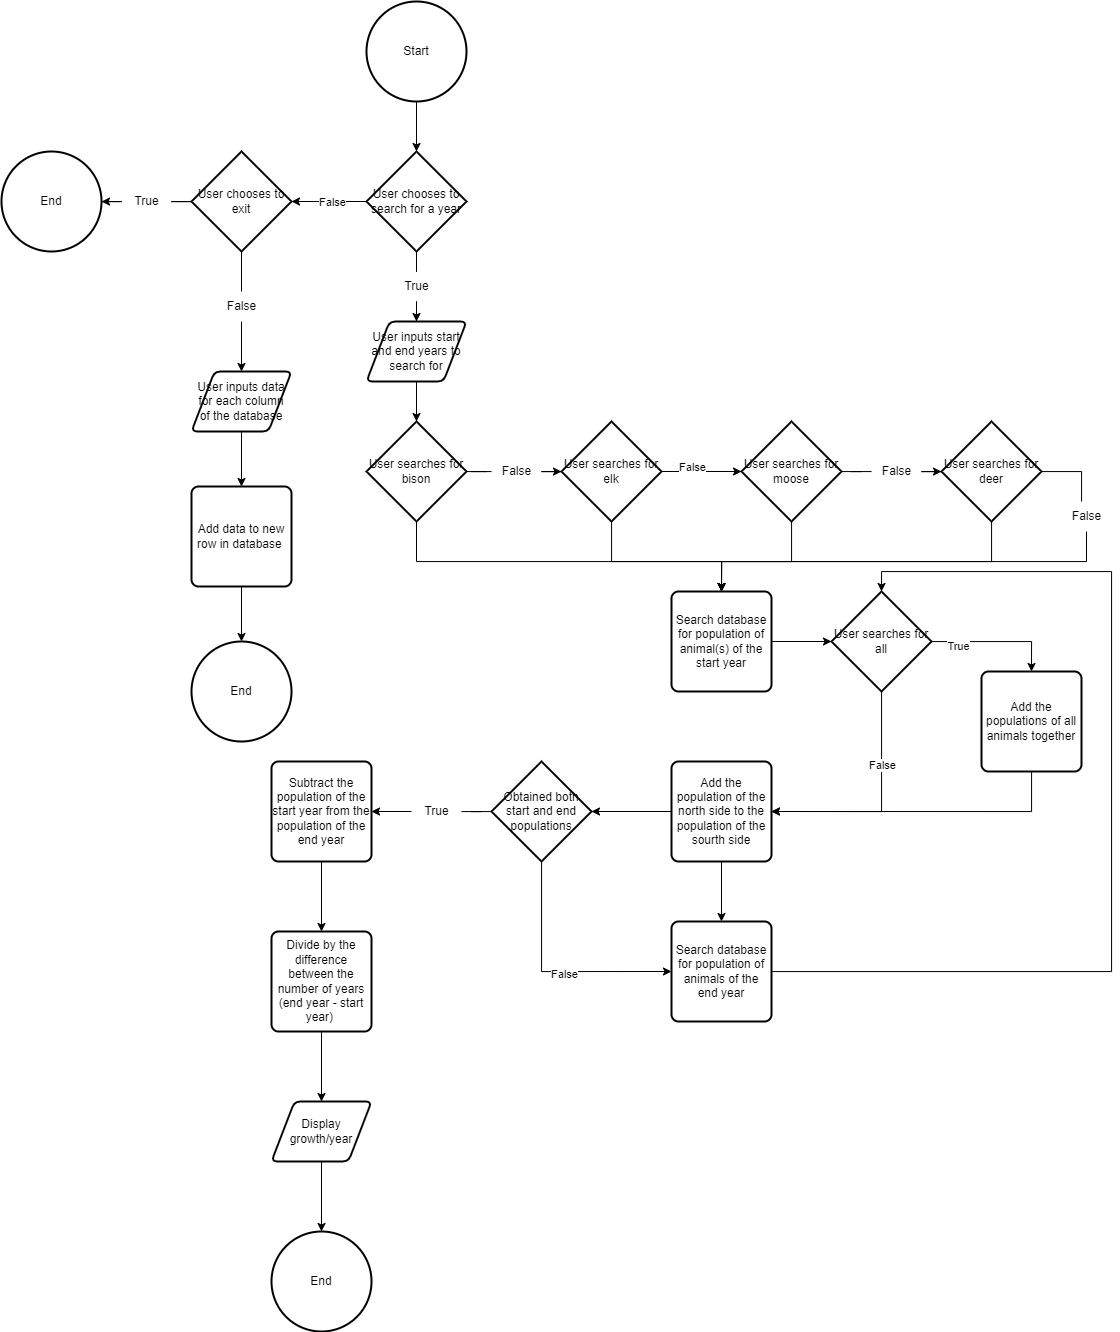

The diagram above was exported from draw.io. Its source (the exported page's mxGraphModel, read from the mxfile embedded in the PNG):
<mxGraphModel dx="1363" dy="571" grid="1" gridSize="10" guides="1" tooltips="1" connect="1" arrows="1" fold="1" page="1" pageScale="1" pageWidth="850" pageHeight="1100" math="0" shadow="0">
  <root>
    <mxCell id="0" />
    <mxCell id="1" parent="0" />
    <mxCell id="vgofX0Snc9AmOgygrBF7-3" value="" style="edgeStyle=orthogonalEdgeStyle;rounded=0;orthogonalLoop=1;jettySize=auto;html=1;" parent="1" source="vgofX0Snc9AmOgygrBF7-1" target="vgofX0Snc9AmOgygrBF7-2" edge="1">
      <mxGeometry relative="1" as="geometry" />
    </mxCell>
    <mxCell id="vgofX0Snc9AmOgygrBF7-1" value="Start" style="strokeWidth=2;html=1;shape=mxgraph.flowchart.start_2;whiteSpace=wrap;" parent="1" vertex="1">
      <mxGeometry x="375" y="20" width="100" height="100" as="geometry" />
    </mxCell>
    <mxCell id="vgofX0Snc9AmOgygrBF7-5" value="" style="edgeStyle=orthogonalEdgeStyle;rounded=0;orthogonalLoop=1;jettySize=auto;html=1;" parent="1" source="vgofX0Snc9AmOgygrBF7-2" target="vgofX0Snc9AmOgygrBF7-4" edge="1">
      <mxGeometry relative="1" as="geometry" />
    </mxCell>
    <mxCell id="vgofX0Snc9AmOgygrBF7-6" value="False" style="edgeLabel;html=1;align=center;verticalAlign=middle;resizable=0;points=[];" parent="vgofX0Snc9AmOgygrBF7-5" connectable="0" vertex="1">
      <mxGeometry x="-0.2444" y="-3" relative="1" as="geometry">
        <mxPoint x="-7" y="3" as="offset" />
      </mxGeometry>
    </mxCell>
    <mxCell id="muZ1k_HDTVF7WOW7JURr-6" value="" style="edgeStyle=orthogonalEdgeStyle;rounded=0;orthogonalLoop=1;jettySize=auto;html=1;startArrow=none;" edge="1" parent="1" source="muZ1k_HDTVF7WOW7JURr-7" target="muZ1k_HDTVF7WOW7JURr-1">
      <mxGeometry relative="1" as="geometry" />
    </mxCell>
    <mxCell id="vgofX0Snc9AmOgygrBF7-2" value="User chooses to search for a year" style="strokeWidth=2;html=1;shape=mxgraph.flowchart.decision;whiteSpace=wrap;" parent="1" vertex="1">
      <mxGeometry x="375" y="170" width="100" height="100" as="geometry" />
    </mxCell>
    <mxCell id="vgofX0Snc9AmOgygrBF7-8" value="" style="edgeStyle=orthogonalEdgeStyle;rounded=0;orthogonalLoop=1;jettySize=auto;html=1;startArrow=none;" parent="1" source="vgofX0Snc9AmOgygrBF7-9" target="vgofX0Snc9AmOgygrBF7-7" edge="1">
      <mxGeometry relative="1" as="geometry" />
    </mxCell>
    <mxCell id="muZ1k_HDTVF7WOW7JURr-66" value="" style="edgeStyle=orthogonalEdgeStyle;rounded=0;orthogonalLoop=1;jettySize=auto;html=1;startArrow=none;" edge="1" parent="1" source="muZ1k_HDTVF7WOW7JURr-68" target="muZ1k_HDTVF7WOW7JURr-65">
      <mxGeometry relative="1" as="geometry" />
    </mxCell>
    <mxCell id="vgofX0Snc9AmOgygrBF7-4" value="User chooses to exit" style="strokeWidth=2;html=1;shape=mxgraph.flowchart.decision;whiteSpace=wrap;" parent="1" vertex="1">
      <mxGeometry x="200" y="170" width="100" height="100" as="geometry" />
    </mxCell>
    <mxCell id="vgofX0Snc9AmOgygrBF7-7" value="End" style="strokeWidth=2;html=1;shape=mxgraph.flowchart.start_2;whiteSpace=wrap;" parent="1" vertex="1">
      <mxGeometry x="10" y="170" width="100" height="100" as="geometry" />
    </mxCell>
    <mxCell id="vgofX0Snc9AmOgygrBF7-9" value="True" style="text;html=1;align=center;verticalAlign=middle;resizable=0;points=[];autosize=1;strokeColor=none;fillColor=none;" parent="1" vertex="1">
      <mxGeometry x="130" y="205" width="50" height="30" as="geometry" />
    </mxCell>
    <mxCell id="vgofX0Snc9AmOgygrBF7-10" value="" style="edgeStyle=orthogonalEdgeStyle;rounded=0;orthogonalLoop=1;jettySize=auto;html=1;endArrow=none;" parent="1" source="vgofX0Snc9AmOgygrBF7-4" target="vgofX0Snc9AmOgygrBF7-9" edge="1">
      <mxGeometry relative="1" as="geometry">
        <mxPoint x="200" y="220" as="sourcePoint" />
        <mxPoint x="140" y="220" as="targetPoint" />
      </mxGeometry>
    </mxCell>
    <mxCell id="muZ1k_HDTVF7WOW7JURr-10" value="" style="edgeStyle=orthogonalEdgeStyle;rounded=0;orthogonalLoop=1;jettySize=auto;html=1;" edge="1" parent="1" source="muZ1k_HDTVF7WOW7JURr-1">
      <mxGeometry relative="1" as="geometry">
        <mxPoint x="425" y="440" as="targetPoint" />
      </mxGeometry>
    </mxCell>
    <mxCell id="muZ1k_HDTVF7WOW7JURr-1" value="User inputs start and end years to search for" style="shape=parallelogram;html=1;strokeWidth=2;perimeter=parallelogramPerimeter;whiteSpace=wrap;rounded=1;arcSize=12;size=0.23;" vertex="1" parent="1">
      <mxGeometry x="375" y="340" width="100" height="60" as="geometry" />
    </mxCell>
    <mxCell id="muZ1k_HDTVF7WOW7JURr-7" value="True" style="text;html=1;align=center;verticalAlign=middle;resizable=0;points=[];autosize=1;strokeColor=none;fillColor=none;" vertex="1" parent="1">
      <mxGeometry x="400" y="290" width="50" height="30" as="geometry" />
    </mxCell>
    <mxCell id="muZ1k_HDTVF7WOW7JURr-8" value="" style="edgeStyle=orthogonalEdgeStyle;rounded=0;orthogonalLoop=1;jettySize=auto;html=1;endArrow=none;" edge="1" parent="1" source="vgofX0Snc9AmOgygrBF7-2" target="muZ1k_HDTVF7WOW7JURr-7">
      <mxGeometry relative="1" as="geometry">
        <mxPoint x="425" y="270" as="sourcePoint" />
        <mxPoint x="425" y="320" as="targetPoint" />
      </mxGeometry>
    </mxCell>
    <mxCell id="muZ1k_HDTVF7WOW7JURr-16" value="" style="edgeStyle=orthogonalEdgeStyle;rounded=0;orthogonalLoop=1;jettySize=auto;html=1;startArrow=none;" edge="1" parent="1" source="muZ1k_HDTVF7WOW7JURr-17" target="muZ1k_HDTVF7WOW7JURr-12">
      <mxGeometry relative="1" as="geometry" />
    </mxCell>
    <mxCell id="muZ1k_HDTVF7WOW7JURr-34" style="edgeStyle=orthogonalEdgeStyle;rounded=0;orthogonalLoop=1;jettySize=auto;html=1;entryX=0.5;entryY=0;entryDx=0;entryDy=0;" edge="1" parent="1" source="muZ1k_HDTVF7WOW7JURr-11" target="muZ1k_HDTVF7WOW7JURr-30">
      <mxGeometry relative="1" as="geometry">
        <Array as="points">
          <mxPoint x="425" y="580" />
          <mxPoint x="730" y="580" />
        </Array>
      </mxGeometry>
    </mxCell>
    <mxCell id="muZ1k_HDTVF7WOW7JURr-11" value="User searches for bison" style="strokeWidth=2;html=1;shape=mxgraph.flowchart.decision;whiteSpace=wrap;" vertex="1" parent="1">
      <mxGeometry x="375" y="440" width="100" height="100" as="geometry" />
    </mxCell>
    <mxCell id="muZ1k_HDTVF7WOW7JURr-18" value="" style="edgeStyle=orthogonalEdgeStyle;rounded=0;orthogonalLoop=1;jettySize=auto;html=1;" edge="1" parent="1" source="muZ1k_HDTVF7WOW7JURr-12" target="muZ1k_HDTVF7WOW7JURr-13">
      <mxGeometry relative="1" as="geometry" />
    </mxCell>
    <mxCell id="muZ1k_HDTVF7WOW7JURr-22" value="False" style="edgeLabel;html=1;align=center;verticalAlign=middle;resizable=0;points=[];" vertex="1" connectable="0" parent="muZ1k_HDTVF7WOW7JURr-18">
      <mxGeometry x="-0.2333" y="5" relative="1" as="geometry">
        <mxPoint as="offset" />
      </mxGeometry>
    </mxCell>
    <mxCell id="muZ1k_HDTVF7WOW7JURr-33" style="edgeStyle=orthogonalEdgeStyle;rounded=0;orthogonalLoop=1;jettySize=auto;html=1;entryX=0.5;entryY=0;entryDx=0;entryDy=0;" edge="1" parent="1" source="muZ1k_HDTVF7WOW7JURr-12" target="muZ1k_HDTVF7WOW7JURr-30">
      <mxGeometry relative="1" as="geometry">
        <Array as="points">
          <mxPoint x="620" y="580" />
          <mxPoint x="730" y="580" />
        </Array>
      </mxGeometry>
    </mxCell>
    <mxCell id="muZ1k_HDTVF7WOW7JURr-12" value="User searches for elk" style="strokeWidth=2;html=1;shape=mxgraph.flowchart.decision;whiteSpace=wrap;" vertex="1" parent="1">
      <mxGeometry x="570" y="440" width="100" height="100" as="geometry" />
    </mxCell>
    <mxCell id="muZ1k_HDTVF7WOW7JURr-19" value="" style="edgeStyle=orthogonalEdgeStyle;rounded=0;orthogonalLoop=1;jettySize=auto;html=1;startArrow=none;" edge="1" parent="1" source="muZ1k_HDTVF7WOW7JURr-23" target="muZ1k_HDTVF7WOW7JURr-14">
      <mxGeometry relative="1" as="geometry" />
    </mxCell>
    <mxCell id="muZ1k_HDTVF7WOW7JURr-31" style="edgeStyle=orthogonalEdgeStyle;rounded=0;orthogonalLoop=1;jettySize=auto;html=1;entryX=0.5;entryY=0;entryDx=0;entryDy=0;" edge="1" parent="1" source="muZ1k_HDTVF7WOW7JURr-13" target="muZ1k_HDTVF7WOW7JURr-30">
      <mxGeometry relative="1" as="geometry">
        <Array as="points">
          <mxPoint x="800" y="580" />
          <mxPoint x="730" y="580" />
        </Array>
      </mxGeometry>
    </mxCell>
    <mxCell id="muZ1k_HDTVF7WOW7JURr-13" value="User searches for moose" style="strokeWidth=2;html=1;shape=mxgraph.flowchart.decision;whiteSpace=wrap;" vertex="1" parent="1">
      <mxGeometry x="750" y="440" width="100" height="100" as="geometry" />
    </mxCell>
    <mxCell id="muZ1k_HDTVF7WOW7JURr-26" value="" style="edgeStyle=orthogonalEdgeStyle;rounded=0;orthogonalLoop=1;jettySize=auto;html=1;startArrow=none;entryX=0.5;entryY=0;entryDx=0;entryDy=0;" edge="1" parent="1" source="muZ1k_HDTVF7WOW7JURr-27" target="muZ1k_HDTVF7WOW7JURr-30">
      <mxGeometry relative="1" as="geometry">
        <mxPoint x="1170.0666666666666" y="550" as="targetPoint" />
        <Array as="points">
          <mxPoint x="1095" y="580" />
          <mxPoint x="730" y="580" />
        </Array>
      </mxGeometry>
    </mxCell>
    <mxCell id="muZ1k_HDTVF7WOW7JURr-32" style="edgeStyle=orthogonalEdgeStyle;rounded=0;orthogonalLoop=1;jettySize=auto;html=1;entryX=0.5;entryY=0;entryDx=0;entryDy=0;" edge="1" parent="1" source="muZ1k_HDTVF7WOW7JURr-14" target="muZ1k_HDTVF7WOW7JURr-30">
      <mxGeometry relative="1" as="geometry">
        <Array as="points">
          <mxPoint x="1000" y="580" />
          <mxPoint x="730" y="580" />
        </Array>
      </mxGeometry>
    </mxCell>
    <mxCell id="muZ1k_HDTVF7WOW7JURr-14" value="User searches for deer" style="strokeWidth=2;html=1;shape=mxgraph.flowchart.decision;whiteSpace=wrap;" vertex="1" parent="1">
      <mxGeometry x="950" y="440" width="100" height="100" as="geometry" />
    </mxCell>
    <mxCell id="muZ1k_HDTVF7WOW7JURr-17" value="False" style="text;html=1;align=center;verticalAlign=middle;resizable=0;points=[];autosize=1;strokeColor=none;fillColor=none;" vertex="1" parent="1">
      <mxGeometry x="500" y="475" width="50" height="30" as="geometry" />
    </mxCell>
    <mxCell id="muZ1k_HDTVF7WOW7JURr-21" value="" style="edgeStyle=orthogonalEdgeStyle;rounded=0;orthogonalLoop=1;jettySize=auto;html=1;endArrow=none;" edge="1" parent="1" source="muZ1k_HDTVF7WOW7JURr-11" target="muZ1k_HDTVF7WOW7JURr-17">
      <mxGeometry relative="1" as="geometry">
        <mxPoint x="475" y="490" as="sourcePoint" />
        <mxPoint x="540" y="490" as="targetPoint" />
      </mxGeometry>
    </mxCell>
    <mxCell id="muZ1k_HDTVF7WOW7JURr-23" value="False" style="text;html=1;align=center;verticalAlign=middle;resizable=0;points=[];autosize=1;strokeColor=none;fillColor=none;" vertex="1" parent="1">
      <mxGeometry x="880" y="475" width="50" height="30" as="geometry" />
    </mxCell>
    <mxCell id="muZ1k_HDTVF7WOW7JURr-24" value="" style="edgeStyle=orthogonalEdgeStyle;rounded=0;orthogonalLoop=1;jettySize=auto;html=1;endArrow=none;" edge="1" parent="1" source="muZ1k_HDTVF7WOW7JURr-13" target="muZ1k_HDTVF7WOW7JURr-23">
      <mxGeometry relative="1" as="geometry">
        <mxPoint x="850" y="490" as="sourcePoint" />
        <mxPoint x="950" y="490" as="targetPoint" />
      </mxGeometry>
    </mxCell>
    <mxCell id="muZ1k_HDTVF7WOW7JURr-27" value="False" style="text;html=1;align=center;verticalAlign=middle;resizable=0;points=[];autosize=1;strokeColor=none;fillColor=none;" vertex="1" parent="1">
      <mxGeometry x="1070" y="520" width="50" height="30" as="geometry" />
    </mxCell>
    <mxCell id="muZ1k_HDTVF7WOW7JURr-28" value="" style="edgeStyle=orthogonalEdgeStyle;rounded=0;orthogonalLoop=1;jettySize=auto;html=1;endArrow=none;" edge="1" parent="1" source="muZ1k_HDTVF7WOW7JURr-14" target="muZ1k_HDTVF7WOW7JURr-27">
      <mxGeometry relative="1" as="geometry">
        <mxPoint x="1050" y="490" as="sourcePoint" />
        <mxPoint x="1130" y="490" as="targetPoint" />
        <Array as="points">
          <mxPoint x="1090" y="490" />
        </Array>
      </mxGeometry>
    </mxCell>
    <mxCell id="muZ1k_HDTVF7WOW7JURr-38" value="" style="edgeStyle=orthogonalEdgeStyle;rounded=0;orthogonalLoop=1;jettySize=auto;html=1;" edge="1" parent="1" source="muZ1k_HDTVF7WOW7JURr-30" target="muZ1k_HDTVF7WOW7JURr-37">
      <mxGeometry relative="1" as="geometry" />
    </mxCell>
    <mxCell id="muZ1k_HDTVF7WOW7JURr-30" value="Search database for population of animal(s) of the start year" style="rounded=1;whiteSpace=wrap;html=1;absoluteArcSize=1;arcSize=14;strokeWidth=2;" vertex="1" parent="1">
      <mxGeometry x="680" y="610" width="100" height="100" as="geometry" />
    </mxCell>
    <mxCell id="muZ1k_HDTVF7WOW7JURr-46" value="" style="edgeStyle=orthogonalEdgeStyle;rounded=0;orthogonalLoop=1;jettySize=auto;html=1;" edge="1" parent="1" source="muZ1k_HDTVF7WOW7JURr-35" target="muZ1k_HDTVF7WOW7JURr-45">
      <mxGeometry relative="1" as="geometry" />
    </mxCell>
    <mxCell id="muZ1k_HDTVF7WOW7JURr-51" value="" style="edgeStyle=orthogonalEdgeStyle;rounded=0;orthogonalLoop=1;jettySize=auto;html=1;" edge="1" parent="1" source="muZ1k_HDTVF7WOW7JURr-35" target="muZ1k_HDTVF7WOW7JURr-50">
      <mxGeometry relative="1" as="geometry" />
    </mxCell>
    <mxCell id="muZ1k_HDTVF7WOW7JURr-35" value="Add the population of the north side to the population of the sourth side" style="rounded=1;whiteSpace=wrap;html=1;absoluteArcSize=1;arcSize=14;strokeWidth=2;" vertex="1" parent="1">
      <mxGeometry x="680" y="780" width="100" height="100" as="geometry" />
    </mxCell>
    <mxCell id="muZ1k_HDTVF7WOW7JURr-40" style="edgeStyle=orthogonalEdgeStyle;rounded=0;orthogonalLoop=1;jettySize=auto;html=1;entryX=1;entryY=0.5;entryDx=0;entryDy=0;" edge="1" parent="1" source="muZ1k_HDTVF7WOW7JURr-37" target="muZ1k_HDTVF7WOW7JURr-35">
      <mxGeometry relative="1" as="geometry">
        <Array as="points">
          <mxPoint x="890" y="830" />
        </Array>
      </mxGeometry>
    </mxCell>
    <mxCell id="muZ1k_HDTVF7WOW7JURr-41" value="False" style="edgeLabel;html=1;align=center;verticalAlign=middle;resizable=0;points=[];" vertex="1" connectable="0" parent="muZ1k_HDTVF7WOW7JURr-40">
      <mxGeometry x="-0.3598" relative="1" as="geometry">
        <mxPoint as="offset" />
      </mxGeometry>
    </mxCell>
    <mxCell id="muZ1k_HDTVF7WOW7JURr-42" style="edgeStyle=orthogonalEdgeStyle;rounded=0;orthogonalLoop=1;jettySize=auto;html=1;entryX=0.5;entryY=0;entryDx=0;entryDy=0;" edge="1" parent="1" source="muZ1k_HDTVF7WOW7JURr-37" target="muZ1k_HDTVF7WOW7JURr-39">
      <mxGeometry relative="1" as="geometry">
        <Array as="points">
          <mxPoint x="1040" y="660" />
        </Array>
      </mxGeometry>
    </mxCell>
    <mxCell id="muZ1k_HDTVF7WOW7JURr-43" value="True" style="edgeLabel;html=1;align=center;verticalAlign=middle;resizable=0;points=[];" vertex="1" connectable="0" parent="muZ1k_HDTVF7WOW7JURr-42">
      <mxGeometry x="-0.5949" y="-4" relative="1" as="geometry">
        <mxPoint as="offset" />
      </mxGeometry>
    </mxCell>
    <mxCell id="muZ1k_HDTVF7WOW7JURr-37" value="User searches for all" style="strokeWidth=2;html=1;shape=mxgraph.flowchart.decision;whiteSpace=wrap;" vertex="1" parent="1">
      <mxGeometry x="840" y="610" width="100" height="100" as="geometry" />
    </mxCell>
    <mxCell id="muZ1k_HDTVF7WOW7JURr-44" style="edgeStyle=orthogonalEdgeStyle;rounded=0;orthogonalLoop=1;jettySize=auto;html=1;entryX=1;entryY=0.5;entryDx=0;entryDy=0;" edge="1" parent="1" source="muZ1k_HDTVF7WOW7JURr-39" target="muZ1k_HDTVF7WOW7JURr-35">
      <mxGeometry relative="1" as="geometry">
        <Array as="points">
          <mxPoint x="1040" y="830" />
        </Array>
      </mxGeometry>
    </mxCell>
    <mxCell id="muZ1k_HDTVF7WOW7JURr-39" value="Add the populations of all animals together" style="rounded=1;whiteSpace=wrap;html=1;absoluteArcSize=1;arcSize=14;strokeWidth=2;" vertex="1" parent="1">
      <mxGeometry x="990" y="690" width="100" height="100" as="geometry" />
    </mxCell>
    <mxCell id="muZ1k_HDTVF7WOW7JURr-49" style="edgeStyle=orthogonalEdgeStyle;rounded=0;orthogonalLoop=1;jettySize=auto;html=1;entryX=0.5;entryY=0;entryDx=0;entryDy=0;entryPerimeter=0;" edge="1" parent="1" source="muZ1k_HDTVF7WOW7JURr-45" target="muZ1k_HDTVF7WOW7JURr-37">
      <mxGeometry relative="1" as="geometry">
        <Array as="points">
          <mxPoint x="1120" y="990" />
          <mxPoint x="1120" y="590" />
          <mxPoint x="890" y="590" />
        </Array>
      </mxGeometry>
    </mxCell>
    <mxCell id="muZ1k_HDTVF7WOW7JURr-45" value="Search database for population of animals of the end year" style="rounded=1;whiteSpace=wrap;html=1;absoluteArcSize=1;arcSize=14;strokeWidth=2;" vertex="1" parent="1">
      <mxGeometry x="680" y="940" width="100" height="100" as="geometry" />
    </mxCell>
    <mxCell id="muZ1k_HDTVF7WOW7JURr-52" style="edgeStyle=orthogonalEdgeStyle;rounded=0;orthogonalLoop=1;jettySize=auto;html=1;entryX=0;entryY=0.5;entryDx=0;entryDy=0;" edge="1" parent="1" source="muZ1k_HDTVF7WOW7JURr-50" target="muZ1k_HDTVF7WOW7JURr-45">
      <mxGeometry relative="1" as="geometry">
        <Array as="points">
          <mxPoint x="550" y="990" />
        </Array>
      </mxGeometry>
    </mxCell>
    <mxCell id="muZ1k_HDTVF7WOW7JURr-53" value="False" style="edgeLabel;html=1;align=center;verticalAlign=middle;resizable=0;points=[];" vertex="1" connectable="0" parent="muZ1k_HDTVF7WOW7JURr-52">
      <mxGeometry x="0.1009" y="-2" relative="1" as="geometry">
        <mxPoint as="offset" />
      </mxGeometry>
    </mxCell>
    <mxCell id="muZ1k_HDTVF7WOW7JURr-55" value="" style="edgeStyle=orthogonalEdgeStyle;rounded=0;orthogonalLoop=1;jettySize=auto;html=1;startArrow=none;" edge="1" parent="1" source="muZ1k_HDTVF7WOW7JURr-56" target="muZ1k_HDTVF7WOW7JURr-54">
      <mxGeometry relative="1" as="geometry" />
    </mxCell>
    <mxCell id="muZ1k_HDTVF7WOW7JURr-50" value="Obtained both start and end populations" style="strokeWidth=2;html=1;shape=mxgraph.flowchart.decision;whiteSpace=wrap;" vertex="1" parent="1">
      <mxGeometry x="500" y="780" width="100" height="100" as="geometry" />
    </mxCell>
    <mxCell id="muZ1k_HDTVF7WOW7JURr-59" value="" style="edgeStyle=orthogonalEdgeStyle;rounded=0;orthogonalLoop=1;jettySize=auto;html=1;" edge="1" parent="1" source="muZ1k_HDTVF7WOW7JURr-54" target="muZ1k_HDTVF7WOW7JURr-58">
      <mxGeometry relative="1" as="geometry" />
    </mxCell>
    <mxCell id="muZ1k_HDTVF7WOW7JURr-54" value="Subtract the population of the start year from the population of the end year" style="rounded=1;whiteSpace=wrap;html=1;absoluteArcSize=1;arcSize=14;strokeWidth=2;" vertex="1" parent="1">
      <mxGeometry x="280" y="780" width="100" height="100" as="geometry" />
    </mxCell>
    <mxCell id="muZ1k_HDTVF7WOW7JURr-56" value="True" style="text;html=1;align=center;verticalAlign=middle;resizable=0;points=[];autosize=1;strokeColor=none;fillColor=none;" vertex="1" parent="1">
      <mxGeometry x="420" y="815" width="50" height="30" as="geometry" />
    </mxCell>
    <mxCell id="muZ1k_HDTVF7WOW7JURr-57" value="" style="edgeStyle=orthogonalEdgeStyle;rounded=0;orthogonalLoop=1;jettySize=auto;html=1;endArrow=none;" edge="1" parent="1" source="muZ1k_HDTVF7WOW7JURr-50" target="muZ1k_HDTVF7WOW7JURr-56">
      <mxGeometry relative="1" as="geometry">
        <mxPoint x="500" y="830" as="sourcePoint" />
        <mxPoint x="410" y="830" as="targetPoint" />
      </mxGeometry>
    </mxCell>
    <mxCell id="muZ1k_HDTVF7WOW7JURr-61" value="" style="edgeStyle=orthogonalEdgeStyle;rounded=0;orthogonalLoop=1;jettySize=auto;html=1;" edge="1" parent="1" source="muZ1k_HDTVF7WOW7JURr-58" target="muZ1k_HDTVF7WOW7JURr-60">
      <mxGeometry relative="1" as="geometry" />
    </mxCell>
    <mxCell id="muZ1k_HDTVF7WOW7JURr-58" value="Divide by the difference between the number of years&lt;br&gt;(end year - start year)&amp;nbsp;" style="rounded=1;whiteSpace=wrap;html=1;absoluteArcSize=1;arcSize=14;strokeWidth=2;" vertex="1" parent="1">
      <mxGeometry x="280" y="950" width="100" height="100" as="geometry" />
    </mxCell>
    <mxCell id="muZ1k_HDTVF7WOW7JURr-64" value="" style="edgeStyle=orthogonalEdgeStyle;rounded=0;orthogonalLoop=1;jettySize=auto;html=1;" edge="1" parent="1" source="muZ1k_HDTVF7WOW7JURr-60" target="muZ1k_HDTVF7WOW7JURr-63">
      <mxGeometry relative="1" as="geometry" />
    </mxCell>
    <mxCell id="muZ1k_HDTVF7WOW7JURr-60" value="Display growth/year" style="shape=parallelogram;html=1;strokeWidth=2;perimeter=parallelogramPerimeter;whiteSpace=wrap;rounded=1;arcSize=12;size=0.23;" vertex="1" parent="1">
      <mxGeometry x="280" y="1120" width="100" height="60" as="geometry" />
    </mxCell>
    <mxCell id="muZ1k_HDTVF7WOW7JURr-63" value="End" style="strokeWidth=2;html=1;shape=mxgraph.flowchart.start_2;whiteSpace=wrap;" vertex="1" parent="1">
      <mxGeometry x="280" y="1250" width="100" height="100" as="geometry" />
    </mxCell>
    <mxCell id="muZ1k_HDTVF7WOW7JURr-72" value="" style="edgeStyle=orthogonalEdgeStyle;rounded=0;orthogonalLoop=1;jettySize=auto;html=1;" edge="1" parent="1" source="muZ1k_HDTVF7WOW7JURr-65" target="muZ1k_HDTVF7WOW7JURr-71">
      <mxGeometry relative="1" as="geometry" />
    </mxCell>
    <mxCell id="muZ1k_HDTVF7WOW7JURr-65" value="User inputs data for each column of the database" style="shape=parallelogram;html=1;strokeWidth=2;perimeter=parallelogramPerimeter;whiteSpace=wrap;rounded=1;arcSize=12;size=0.23;" vertex="1" parent="1">
      <mxGeometry x="200" y="390" width="100" height="60" as="geometry" />
    </mxCell>
    <mxCell id="muZ1k_HDTVF7WOW7JURr-68" value="False" style="text;html=1;align=center;verticalAlign=middle;resizable=0;points=[];autosize=1;strokeColor=none;fillColor=none;" vertex="1" parent="1">
      <mxGeometry x="225" y="310" width="50" height="30" as="geometry" />
    </mxCell>
    <mxCell id="muZ1k_HDTVF7WOW7JURr-69" value="" style="edgeStyle=orthogonalEdgeStyle;rounded=0;orthogonalLoop=1;jettySize=auto;html=1;endArrow=none;" edge="1" parent="1" source="vgofX0Snc9AmOgygrBF7-4" target="muZ1k_HDTVF7WOW7JURr-68">
      <mxGeometry relative="1" as="geometry">
        <mxPoint x="250" y="270" as="sourcePoint" />
        <mxPoint x="250" y="350" as="targetPoint" />
      </mxGeometry>
    </mxCell>
    <mxCell id="muZ1k_HDTVF7WOW7JURr-74" value="" style="edgeStyle=orthogonalEdgeStyle;rounded=0;orthogonalLoop=1;jettySize=auto;html=1;" edge="1" parent="1" source="muZ1k_HDTVF7WOW7JURr-71" target="muZ1k_HDTVF7WOW7JURr-73">
      <mxGeometry relative="1" as="geometry" />
    </mxCell>
    <mxCell id="muZ1k_HDTVF7WOW7JURr-71" value="Add data to new row in database&amp;nbsp;" style="rounded=1;whiteSpace=wrap;html=1;absoluteArcSize=1;arcSize=14;strokeWidth=2;" vertex="1" parent="1">
      <mxGeometry x="200" y="505" width="100" height="100" as="geometry" />
    </mxCell>
    <mxCell id="muZ1k_HDTVF7WOW7JURr-73" value="End" style="strokeWidth=2;html=1;shape=mxgraph.flowchart.start_2;whiteSpace=wrap;" vertex="1" parent="1">
      <mxGeometry x="200" y="660" width="100" height="100" as="geometry" />
    </mxCell>
  </root>
</mxGraphModel>